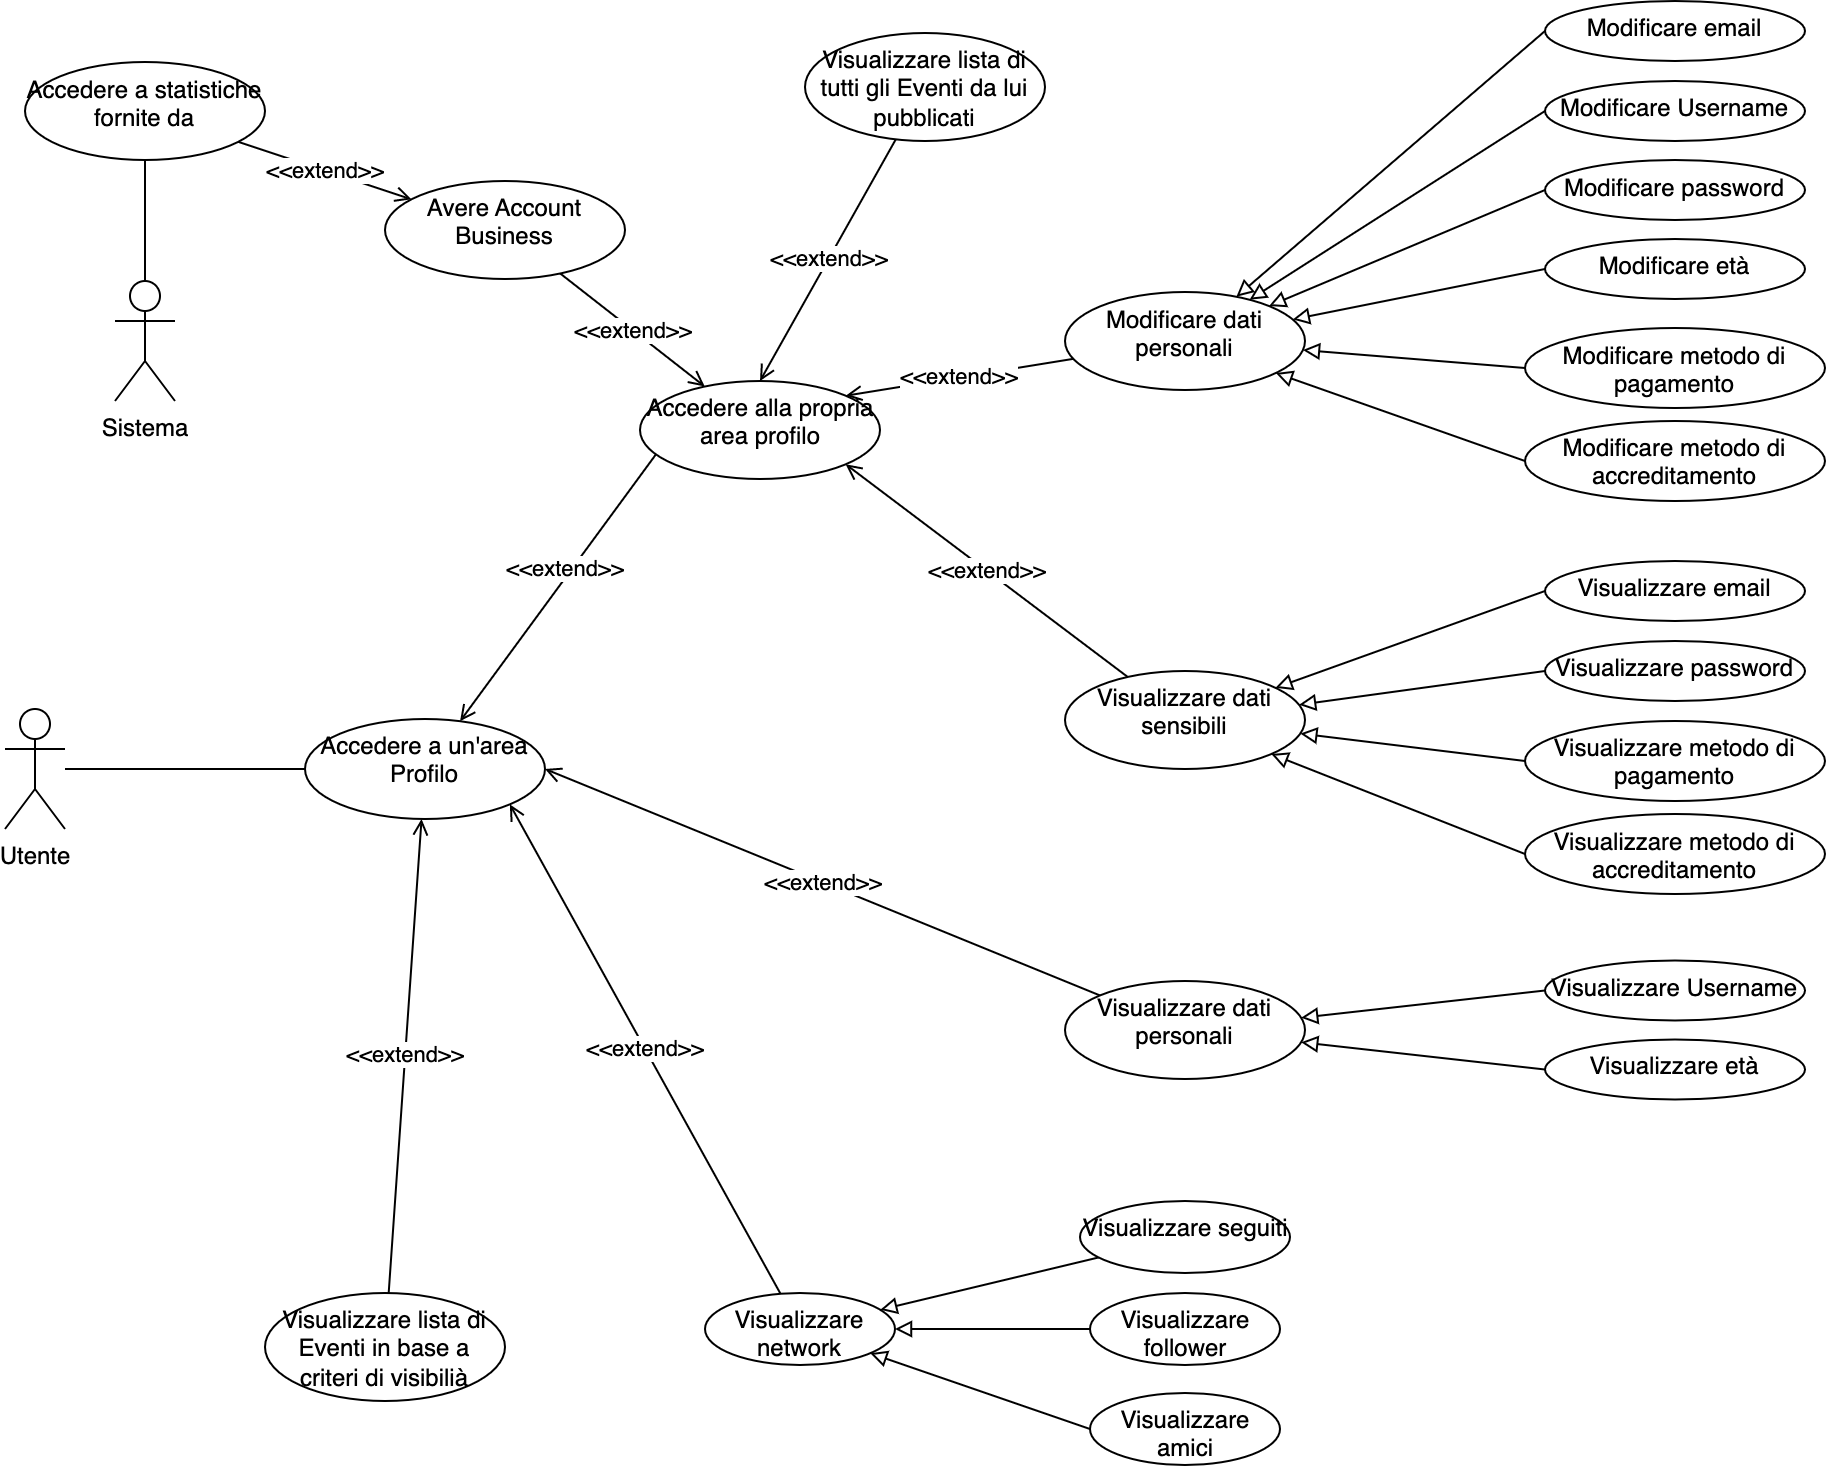

The diagram above was exported from draw.io. Its source (the exported page's mxGraphModel, read from the mxfile embedded in the PNG):
<mxGraphModel dx="1426" dy="712" grid="1" gridSize="10" guides="1" tooltips="1" connect="1" arrows="1" fold="1" page="1" pageScale="1" pageWidth="1169" pageHeight="827" math="0" shadow="0">
  <root>
    <mxCell id="0" />
    <mxCell id="1" parent="0" />
    <mxCell id="iyFFHB_y0FC0StDA2iqr-3" value="" style="rounded=0;orthogonalLoop=1;jettySize=auto;html=1;endArrow=none;endFill=0;" parent="1" source="iyFFHB_y0FC0StDA2iqr-1" target="iyFFHB_y0FC0StDA2iqr-2" edge="1">
      <mxGeometry relative="1" as="geometry" />
    </mxCell>
    <mxCell id="iyFFHB_y0FC0StDA2iqr-1" value="Utente" style="shape=umlActor;verticalLabelPosition=bottom;verticalAlign=top;html=1;" parent="1" vertex="1">
      <mxGeometry x="80" y="384" width="30" height="60" as="geometry" />
    </mxCell>
    <mxCell id="iyFFHB_y0FC0StDA2iqr-21" style="edgeStyle=none;rounded=0;orthogonalLoop=1;jettySize=auto;html=1;endArrow=open;endFill=0;exitX=0.072;exitY=0.73;exitDx=0;exitDy=0;exitPerimeter=0;" parent="1" source="iyFFHB_y0FC0StDA2iqr-20" target="iyFFHB_y0FC0StDA2iqr-2" edge="1">
      <mxGeometry relative="1" as="geometry" />
    </mxCell>
    <mxCell id="iyFFHB_y0FC0StDA2iqr-22" value="&amp;lt;&amp;lt;extend&amp;gt;&amp;gt;" style="edgeLabel;html=1;align=center;verticalAlign=middle;resizable=0;points=[];" parent="iyFFHB_y0FC0StDA2iqr-21" vertex="1" connectable="0">
      <mxGeometry x="-0.1168" y="-3" relative="1" as="geometry">
        <mxPoint as="offset" />
      </mxGeometry>
    </mxCell>
    <mxCell id="TyvoUTfbR7GcYXZaCNUm-2" value="&amp;lt;&amp;lt;extend&amp;gt;&amp;gt;" style="edgeStyle=none;rounded=0;orthogonalLoop=1;jettySize=auto;html=1;endArrow=open;endFill=0;" parent="1" source="TyvoUTfbR7GcYXZaCNUm-1" target="iyFFHB_y0FC0StDA2iqr-2" edge="1">
      <mxGeometry relative="1" as="geometry" />
    </mxCell>
    <mxCell id="iyFFHB_y0FC0StDA2iqr-2" value="Accedere a un'area Profilo" style="ellipse;whiteSpace=wrap;html=1;verticalAlign=top;" parent="1" vertex="1">
      <mxGeometry x="230" y="389" width="120" height="50" as="geometry" />
    </mxCell>
    <mxCell id="iyFFHB_y0FC0StDA2iqr-15" value="&amp;lt;&amp;lt;extend&amp;gt;&amp;gt;" style="edgeStyle=none;rounded=0;orthogonalLoop=1;jettySize=auto;html=1;entryX=1;entryY=0.5;entryDx=0;entryDy=0;endArrow=open;endFill=0;" parent="1" source="iyFFHB_y0FC0StDA2iqr-4" target="iyFFHB_y0FC0StDA2iqr-2" edge="1">
      <mxGeometry relative="1" as="geometry" />
    </mxCell>
    <mxCell id="iyFFHB_y0FC0StDA2iqr-53" value="" style="edgeStyle=none;rounded=0;orthogonalLoop=1;jettySize=auto;html=1;endArrow=block;endFill=0;exitX=0;exitY=0.5;exitDx=0;exitDy=0;" parent="1" source="iyFFHB_y0FC0StDA2iqr-47" target="iyFFHB_y0FC0StDA2iqr-4" edge="1">
      <mxGeometry relative="1" as="geometry" />
    </mxCell>
    <mxCell id="iyFFHB_y0FC0StDA2iqr-54" value="" style="edgeStyle=none;rounded=0;orthogonalLoop=1;jettySize=auto;html=1;endArrow=block;endFill=0;exitX=0;exitY=0.5;exitDx=0;exitDy=0;" parent="1" source="iyFFHB_y0FC0StDA2iqr-48" target="iyFFHB_y0FC0StDA2iqr-4" edge="1">
      <mxGeometry relative="1" as="geometry" />
    </mxCell>
    <mxCell id="iyFFHB_y0FC0StDA2iqr-4" value="Visualizzare dati personali" style="ellipse;whiteSpace=wrap;html=1;verticalAlign=top;" parent="1" vertex="1">
      <mxGeometry x="610" y="520" width="120" height="49" as="geometry" />
    </mxCell>
    <mxCell id="iyFFHB_y0FC0StDA2iqr-9" value="" style="edgeStyle=none;rounded=0;orthogonalLoop=1;jettySize=auto;html=1;endArrow=block;endFill=0;" parent="1" source="iyFFHB_y0FC0StDA2iqr-8" target="iyFFHB_y0FC0StDA2iqr-5" edge="1">
      <mxGeometry relative="1" as="geometry" />
    </mxCell>
    <mxCell id="iyFFHB_y0FC0StDA2iqr-11" value="" style="edgeStyle=none;rounded=0;orthogonalLoop=1;jettySize=auto;html=1;endArrow=block;endFill=0;" parent="1" source="iyFFHB_y0FC0StDA2iqr-10" target="iyFFHB_y0FC0StDA2iqr-5" edge="1">
      <mxGeometry relative="1" as="geometry" />
    </mxCell>
    <mxCell id="iyFFHB_y0FC0StDA2iqr-13" style="edgeStyle=none;rounded=0;orthogonalLoop=1;jettySize=auto;html=1;endArrow=block;endFill=0;exitX=0;exitY=0.5;exitDx=0;exitDy=0;" parent="1" source="iyFFHB_y0FC0StDA2iqr-12" target="iyFFHB_y0FC0StDA2iqr-5" edge="1">
      <mxGeometry relative="1" as="geometry" />
    </mxCell>
    <mxCell id="iyFFHB_y0FC0StDA2iqr-14" value="&amp;lt;&amp;lt;extend&amp;gt;&amp;gt;" style="edgeStyle=none;rounded=0;orthogonalLoop=1;jettySize=auto;html=1;entryX=1;entryY=1;entryDx=0;entryDy=0;endArrow=open;endFill=0;" parent="1" source="iyFFHB_y0FC0StDA2iqr-5" target="iyFFHB_y0FC0StDA2iqr-2" edge="1">
      <mxGeometry relative="1" as="geometry" />
    </mxCell>
    <mxCell id="iyFFHB_y0FC0StDA2iqr-5" value="Visualizzare network" style="ellipse;whiteSpace=wrap;html=1;verticalAlign=top;" parent="1" vertex="1">
      <mxGeometry x="430" y="676" width="95" height="36" as="geometry" />
    </mxCell>
    <mxCell id="iyFFHB_y0FC0StDA2iqr-8" value="Visualizzare seguiti" style="ellipse;whiteSpace=wrap;html=1;verticalAlign=top;" parent="1" vertex="1">
      <mxGeometry x="617.5" y="630" width="105" height="36" as="geometry" />
    </mxCell>
    <mxCell id="iyFFHB_y0FC0StDA2iqr-10" value="Visualizzare follower" style="ellipse;whiteSpace=wrap;html=1;verticalAlign=top;" parent="1" vertex="1">
      <mxGeometry x="622.5" y="676" width="95" height="36" as="geometry" />
    </mxCell>
    <mxCell id="iyFFHB_y0FC0StDA2iqr-12" value="Visualizzare amici" style="ellipse;whiteSpace=wrap;html=1;verticalAlign=top;" parent="1" vertex="1">
      <mxGeometry x="622.5" y="726" width="95" height="36" as="geometry" />
    </mxCell>
    <mxCell id="enKxNZMThAY0B88247JO-2" value="&amp;lt;&amp;lt;extend&amp;gt;&amp;gt;" style="rounded=0;orthogonalLoop=1;jettySize=auto;html=1;endArrow=open;endFill=0;" parent="1" source="enKxNZMThAY0B88247JO-1" target="iyFFHB_y0FC0StDA2iqr-20" edge="1">
      <mxGeometry relative="1" as="geometry" />
    </mxCell>
    <mxCell id="iyFFHB_y0FC0StDA2iqr-20" value="Accedere alla propria area profilo" style="ellipse;whiteSpace=wrap;html=1;verticalAlign=top;" parent="1" vertex="1">
      <mxGeometry x="397.5" y="220" width="120" height="49" as="geometry" />
    </mxCell>
    <mxCell id="iyFFHB_y0FC0StDA2iqr-26" value="&amp;lt;&amp;lt;extend&amp;gt;&amp;gt;" style="edgeStyle=none;rounded=0;orthogonalLoop=1;jettySize=auto;html=1;entryX=1;entryY=1;entryDx=0;entryDy=0;endArrow=open;endFill=0;" parent="1" source="iyFFHB_y0FC0StDA2iqr-23" target="iyFFHB_y0FC0StDA2iqr-20" edge="1">
      <mxGeometry relative="1" as="geometry" />
    </mxCell>
    <mxCell id="iyFFHB_y0FC0StDA2iqr-49" value="" style="edgeStyle=none;rounded=0;orthogonalLoop=1;jettySize=auto;html=1;endArrow=block;endFill=0;exitX=0;exitY=0.5;exitDx=0;exitDy=0;" parent="1" source="iyFFHB_y0FC0StDA2iqr-43" target="iyFFHB_y0FC0StDA2iqr-23" edge="1">
      <mxGeometry relative="1" as="geometry" />
    </mxCell>
    <mxCell id="iyFFHB_y0FC0StDA2iqr-50" value="" style="edgeStyle=none;rounded=0;orthogonalLoop=1;jettySize=auto;html=1;endArrow=block;endFill=0;exitX=0;exitY=0.5;exitDx=0;exitDy=0;" parent="1" source="iyFFHB_y0FC0StDA2iqr-44" target="iyFFHB_y0FC0StDA2iqr-23" edge="1">
      <mxGeometry relative="1" as="geometry" />
    </mxCell>
    <mxCell id="iyFFHB_y0FC0StDA2iqr-51" value="" style="edgeStyle=none;rounded=0;orthogonalLoop=1;jettySize=auto;html=1;endArrow=block;endFill=0;exitX=0;exitY=0.5;exitDx=0;exitDy=0;" parent="1" source="iyFFHB_y0FC0StDA2iqr-46" target="iyFFHB_y0FC0StDA2iqr-23" edge="1">
      <mxGeometry relative="1" as="geometry" />
    </mxCell>
    <mxCell id="iyFFHB_y0FC0StDA2iqr-52" value="" style="edgeStyle=none;rounded=0;orthogonalLoop=1;jettySize=auto;html=1;endArrow=block;endFill=0;exitX=0;exitY=0.5;exitDx=0;exitDy=0;" parent="1" source="iyFFHB_y0FC0StDA2iqr-45" target="iyFFHB_y0FC0StDA2iqr-23" edge="1">
      <mxGeometry relative="1" as="geometry" />
    </mxCell>
    <mxCell id="iyFFHB_y0FC0StDA2iqr-23" value="Visualizzare dati sensibili" style="ellipse;whiteSpace=wrap;html=1;verticalAlign=top;" parent="1" vertex="1">
      <mxGeometry x="610" y="365" width="120" height="49" as="geometry" />
    </mxCell>
    <mxCell id="iyFFHB_y0FC0StDA2iqr-25" value="&amp;lt;&amp;lt;extend&amp;gt;&amp;gt;" style="edgeStyle=none;rounded=0;orthogonalLoop=1;jettySize=auto;html=1;entryX=1;entryY=0;entryDx=0;entryDy=0;endArrow=open;endFill=0;" parent="1" source="iyFFHB_y0FC0StDA2iqr-24" target="iyFFHB_y0FC0StDA2iqr-20" edge="1">
      <mxGeometry relative="1" as="geometry" />
    </mxCell>
    <mxCell id="iyFFHB_y0FC0StDA2iqr-34" value="" style="edgeStyle=none;rounded=0;orthogonalLoop=1;jettySize=auto;html=1;endArrow=block;endFill=0;exitX=0;exitY=0.5;exitDx=0;exitDy=0;" parent="1" source="iyFFHB_y0FC0StDA2iqr-27" target="iyFFHB_y0FC0StDA2iqr-24" edge="1">
      <mxGeometry relative="1" as="geometry" />
    </mxCell>
    <mxCell id="iyFFHB_y0FC0StDA2iqr-35" value="" style="edgeStyle=none;rounded=0;orthogonalLoop=1;jettySize=auto;html=1;endArrow=block;endFill=0;exitX=0;exitY=0.5;exitDx=0;exitDy=0;" parent="1" source="iyFFHB_y0FC0StDA2iqr-29" target="iyFFHB_y0FC0StDA2iqr-24" edge="1">
      <mxGeometry relative="1" as="geometry" />
    </mxCell>
    <mxCell id="iyFFHB_y0FC0StDA2iqr-36" value="" style="edgeStyle=none;rounded=0;orthogonalLoop=1;jettySize=auto;html=1;endArrow=block;endFill=0;exitX=0;exitY=0.5;exitDx=0;exitDy=0;" parent="1" source="iyFFHB_y0FC0StDA2iqr-30" target="iyFFHB_y0FC0StDA2iqr-24" edge="1">
      <mxGeometry relative="1" as="geometry" />
    </mxCell>
    <mxCell id="iyFFHB_y0FC0StDA2iqr-37" value="" style="edgeStyle=none;rounded=0;orthogonalLoop=1;jettySize=auto;html=1;endArrow=block;endFill=0;exitX=0;exitY=0.5;exitDx=0;exitDy=0;" parent="1" source="iyFFHB_y0FC0StDA2iqr-31" target="iyFFHB_y0FC0StDA2iqr-24" edge="1">
      <mxGeometry relative="1" as="geometry" />
    </mxCell>
    <mxCell id="iyFFHB_y0FC0StDA2iqr-38" value="" style="edgeStyle=none;rounded=0;orthogonalLoop=1;jettySize=auto;html=1;endArrow=block;endFill=0;exitX=0;exitY=0.5;exitDx=0;exitDy=0;" parent="1" source="iyFFHB_y0FC0StDA2iqr-33" target="iyFFHB_y0FC0StDA2iqr-24" edge="1">
      <mxGeometry relative="1" as="geometry" />
    </mxCell>
    <mxCell id="iyFFHB_y0FC0StDA2iqr-39" value="" style="edgeStyle=none;rounded=0;orthogonalLoop=1;jettySize=auto;html=1;endArrow=block;endFill=0;exitX=0;exitY=0.5;exitDx=0;exitDy=0;" parent="1" source="iyFFHB_y0FC0StDA2iqr-32" target="iyFFHB_y0FC0StDA2iqr-24" edge="1">
      <mxGeometry relative="1" as="geometry" />
    </mxCell>
    <mxCell id="iyFFHB_y0FC0StDA2iqr-24" value="Modificare dati personali" style="ellipse;whiteSpace=wrap;html=1;verticalAlign=top;" parent="1" vertex="1">
      <mxGeometry x="610" y="175.5" width="120" height="49" as="geometry" />
    </mxCell>
    <mxCell id="iyFFHB_y0FC0StDA2iqr-27" value="Modificare email" style="ellipse;whiteSpace=wrap;html=1;verticalAlign=top;" parent="1" vertex="1">
      <mxGeometry x="850" y="30" width="130" height="30" as="geometry" />
    </mxCell>
    <mxCell id="iyFFHB_y0FC0StDA2iqr-29" value="Modificare Username" style="ellipse;whiteSpace=wrap;html=1;verticalAlign=top;" parent="1" vertex="1">
      <mxGeometry x="850" y="70" width="130" height="30" as="geometry" />
    </mxCell>
    <mxCell id="iyFFHB_y0FC0StDA2iqr-30" value="Modificare password" style="ellipse;whiteSpace=wrap;html=1;verticalAlign=top;" parent="1" vertex="1">
      <mxGeometry x="850" y="109.5" width="130" height="30" as="geometry" />
    </mxCell>
    <mxCell id="iyFFHB_y0FC0StDA2iqr-31" value="Modificare età" style="ellipse;whiteSpace=wrap;html=1;verticalAlign=top;" parent="1" vertex="1">
      <mxGeometry x="850" y="149" width="130" height="30" as="geometry" />
    </mxCell>
    <mxCell id="iyFFHB_y0FC0StDA2iqr-32" value="Modificare metodo di accreditamento" style="ellipse;whiteSpace=wrap;html=1;verticalAlign=top;" parent="1" vertex="1">
      <mxGeometry x="840" y="240" width="150" height="40" as="geometry" />
    </mxCell>
    <mxCell id="iyFFHB_y0FC0StDA2iqr-33" value="Modificare metodo di pagamento" style="ellipse;whiteSpace=wrap;html=1;verticalAlign=top;" parent="1" vertex="1">
      <mxGeometry x="840" y="193.5" width="150" height="40" as="geometry" />
    </mxCell>
    <mxCell id="iyFFHB_y0FC0StDA2iqr-43" value="Visualizzare email" style="ellipse;whiteSpace=wrap;html=1;verticalAlign=top;" parent="1" vertex="1">
      <mxGeometry x="850" y="310" width="130" height="30" as="geometry" />
    </mxCell>
    <mxCell id="iyFFHB_y0FC0StDA2iqr-44" value="Visualizzare password" style="ellipse;whiteSpace=wrap;html=1;verticalAlign=top;" parent="1" vertex="1">
      <mxGeometry x="850" y="350" width="130" height="30" as="geometry" />
    </mxCell>
    <mxCell id="iyFFHB_y0FC0StDA2iqr-45" value="Visualizzare metodo di accreditamento" style="ellipse;whiteSpace=wrap;html=1;verticalAlign=top;" parent="1" vertex="1">
      <mxGeometry x="840" y="436.5" width="150" height="40" as="geometry" />
    </mxCell>
    <mxCell id="iyFFHB_y0FC0StDA2iqr-46" value="Visualizzare metodo di pagamento" style="ellipse;whiteSpace=wrap;html=1;verticalAlign=top;" parent="1" vertex="1">
      <mxGeometry x="840" y="390" width="150" height="40" as="geometry" />
    </mxCell>
    <mxCell id="iyFFHB_y0FC0StDA2iqr-47" value="Visualizzare Username" style="ellipse;whiteSpace=wrap;html=1;verticalAlign=top;" parent="1" vertex="1">
      <mxGeometry x="850" y="509.75" width="130" height="30" as="geometry" />
    </mxCell>
    <mxCell id="iyFFHB_y0FC0StDA2iqr-48" value="Visualizzare età" style="ellipse;whiteSpace=wrap;html=1;verticalAlign=top;" parent="1" vertex="1">
      <mxGeometry x="850" y="549.25" width="130" height="30" as="geometry" />
    </mxCell>
    <mxCell id="TyvoUTfbR7GcYXZaCNUm-1" value="Visualizzare lista di Eventi in base a criteri di visibilià" style="ellipse;whiteSpace=wrap;html=1;verticalAlign=top;" parent="1" vertex="1">
      <mxGeometry x="210" y="676" width="120" height="54" as="geometry" />
    </mxCell>
    <mxCell id="YqtqDC-kLBVEq_zig7JY-3" value="&amp;lt;&amp;lt;extend&amp;gt;&amp;gt;" style="rounded=0;orthogonalLoop=1;jettySize=auto;html=1;entryX=0.5;entryY=0;entryDx=0;entryDy=0;endArrow=open;endFill=0;" parent="1" source="YqtqDC-kLBVEq_zig7JY-1" target="iyFFHB_y0FC0StDA2iqr-20" edge="1">
      <mxGeometry relative="1" as="geometry" />
    </mxCell>
    <mxCell id="YqtqDC-kLBVEq_zig7JY-1" value="Visualizzare lista di tutti gli Eventi da lui pubblicati" style="ellipse;whiteSpace=wrap;html=1;verticalAlign=top;" parent="1" vertex="1">
      <mxGeometry x="480" y="46" width="120" height="54" as="geometry" />
    </mxCell>
    <mxCell id="enKxNZMThAY0B88247JO-4" value="&amp;lt;&amp;lt;extend&amp;gt;&amp;gt;" style="edgeStyle=none;rounded=0;orthogonalLoop=1;jettySize=auto;html=1;endArrow=open;endFill=0;" parent="1" source="enKxNZMThAY0B88247JO-3" target="enKxNZMThAY0B88247JO-1" edge="1">
      <mxGeometry relative="1" as="geometry" />
    </mxCell>
    <mxCell id="enKxNZMThAY0B88247JO-1" value="Avere Account Business" style="ellipse;whiteSpace=wrap;html=1;verticalAlign=top;" parent="1" vertex="1">
      <mxGeometry x="270" y="120" width="120" height="49" as="geometry" />
    </mxCell>
    <mxCell id="enKxNZMThAY0B88247JO-6" style="edgeStyle=none;rounded=0;orthogonalLoop=1;jettySize=auto;html=1;entryX=0.5;entryY=0;entryDx=0;entryDy=0;entryPerimeter=0;endArrow=none;endFill=0;" parent="1" source="enKxNZMThAY0B88247JO-3" target="enKxNZMThAY0B88247JO-5" edge="1">
      <mxGeometry relative="1" as="geometry" />
    </mxCell>
    <mxCell id="enKxNZMThAY0B88247JO-3" value="Accedere a statistiche fornite da" style="ellipse;whiteSpace=wrap;html=1;verticalAlign=top;" parent="1" vertex="1">
      <mxGeometry x="90" y="60.5" width="120" height="49" as="geometry" />
    </mxCell>
    <mxCell id="enKxNZMThAY0B88247JO-5" value="Sistema" style="shape=umlActor;verticalLabelPosition=bottom;verticalAlign=top;html=1;" parent="1" vertex="1">
      <mxGeometry x="135" y="170" width="30" height="60" as="geometry" />
    </mxCell>
  </root>
</mxGraphModel>